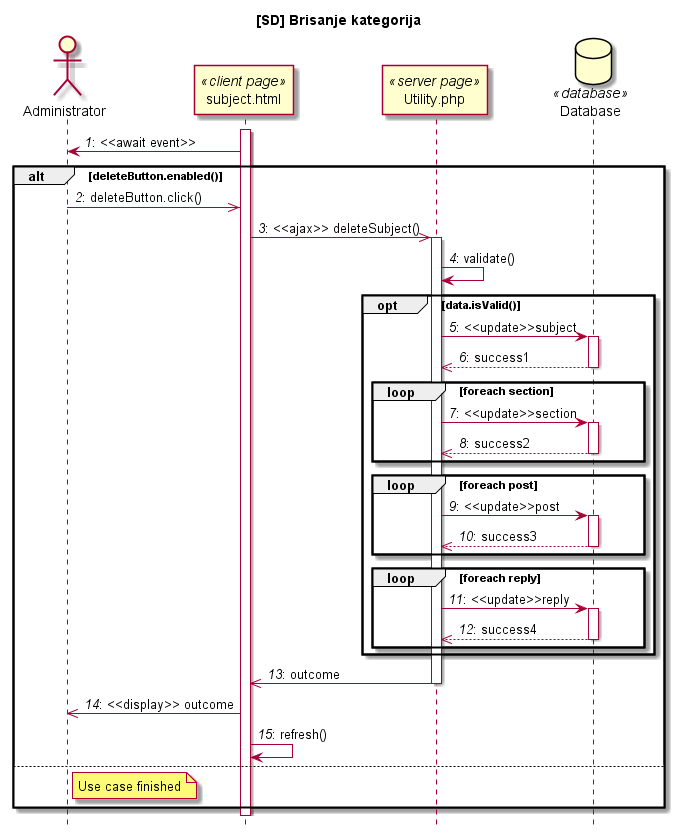

The diagram above was rendered by PlantUML. Its source (embedded in the PNG):
@startuml

title [SD] Brisanje kategorija
hide footbox

actor Administrator
participant "subject.html" as Cpage <<client page>>
participant "Utility.php" as Spage <<server page>>
database Database <<database>>

autonumber "<i>#</i>:"

activate Cpage
Cpage-> Administrator: <<await event>>
alt deleteButton.enabled()
Administrator->> Cpage: deleteButton.click()
Cpage->> Spage: <<ajax>> deleteSubject()
activate Spage
Spage->Spage:validate()
opt data.isValid()
Spage-> Database:  <<update>>subject
activate Database
Database-->> Spage: success1
deactivate Database
loop foreach section
Spage-> Database:  <<update>>section
activate Database
Database-->> Spage: success2
deactivate Database
end
loop foreach post
Spage-> Database:  <<update>>post
activate Database
Database-->> Spage: success3
deactivate Database
end
loop foreach reply
Spage-> Database:  <<update>>reply
activate Database
Database-->> Spage: success4
deactivate Database
end
end
Spage->> Cpage: outcome
deactivate Spage
Cpage ->> Administrator: <<display>> outcome
Cpage -> Cpage: refresh()
else 
note right of Administrator: Use case finished
end
 
@enduml